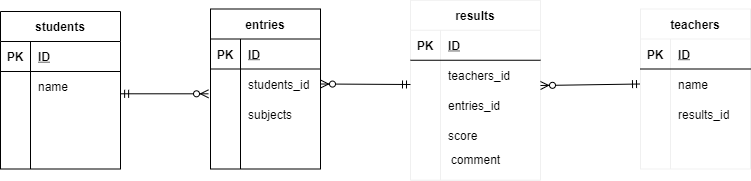

The diagram above was exported from draw.io. Its source (the exported page's mxGraphModel, read from the mxfile embedded in the PNG):
<mxGraphModel dx="491" dy="352" grid="1" gridSize="10" guides="1" tooltips="1" connect="1" arrows="1" fold="1" page="1" pageScale="1" pageWidth="827" pageHeight="1169" math="0" shadow="0">
  <root>
    <mxCell id="0" />
    <mxCell id="1" parent="0" />
    <mxCell id="14" value="students" style="shape=table;startSize=30;container=1;collapsible=1;childLayout=tableLayout;fixedRows=1;rowLines=0;fontStyle=1;align=center;resizeLast=1;" parent="1" vertex="1">
      <mxGeometry x="40" y="250" width="120" height="157.5" as="geometry" />
    </mxCell>
    <mxCell id="15" value="" style="shape=partialRectangle;collapsible=0;dropTarget=0;pointerEvents=0;fillColor=none;top=0;left=0;bottom=1;right=0;points=[[0,0.5],[1,0.5]];portConstraint=eastwest;" parent="14" vertex="1">
      <mxGeometry y="30" width="120" height="30" as="geometry" />
    </mxCell>
    <mxCell id="16" value="PK" style="shape=partialRectangle;connectable=0;fillColor=none;top=0;left=0;bottom=0;right=0;fontStyle=1;overflow=hidden;" parent="15" vertex="1">
      <mxGeometry width="30" height="30" as="geometry" />
    </mxCell>
    <mxCell id="17" value="ID" style="shape=partialRectangle;connectable=0;fillColor=none;top=0;left=0;bottom=0;right=0;align=left;spacingLeft=6;fontStyle=5;overflow=hidden;" parent="15" vertex="1">
      <mxGeometry x="30" width="90" height="30" as="geometry" />
    </mxCell>
    <mxCell id="18" value="" style="shape=partialRectangle;collapsible=0;dropTarget=0;pointerEvents=0;fillColor=none;top=0;left=0;bottom=0;right=0;points=[[0,0.5],[1,0.5]];portConstraint=eastwest;" parent="14" vertex="1">
      <mxGeometry y="60" width="120" height="30" as="geometry" />
    </mxCell>
    <mxCell id="19" value="" style="shape=partialRectangle;connectable=0;fillColor=none;top=0;left=0;bottom=0;right=0;editable=1;overflow=hidden;" parent="18" vertex="1">
      <mxGeometry width="30" height="30" as="geometry" />
    </mxCell>
    <mxCell id="20" value="name" style="shape=partialRectangle;connectable=0;fillColor=none;top=0;left=0;bottom=0;right=0;align=left;spacingLeft=6;overflow=hidden;" parent="18" vertex="1">
      <mxGeometry x="30" width="90" height="30" as="geometry" />
    </mxCell>
    <mxCell id="21" value="" style="shape=partialRectangle;collapsible=0;dropTarget=0;pointerEvents=0;fillColor=none;top=0;left=0;bottom=0;right=0;points=[[0,0.5],[1,0.5]];portConstraint=eastwest;" parent="14" vertex="1">
      <mxGeometry y="90" width="120" height="30" as="geometry" />
    </mxCell>
    <mxCell id="22" value="" style="shape=partialRectangle;connectable=0;fillColor=none;top=0;left=0;bottom=0;right=0;editable=1;overflow=hidden;" parent="21" vertex="1">
      <mxGeometry width="30" height="30" as="geometry" />
    </mxCell>
    <mxCell id="23" value="" style="shape=partialRectangle;connectable=0;fillColor=none;top=0;left=0;bottom=0;right=0;align=left;spacingLeft=6;overflow=hidden;" parent="21" vertex="1">
      <mxGeometry x="30" width="90" height="30" as="geometry" />
    </mxCell>
    <mxCell id="24" value="" style="shape=partialRectangle;collapsible=0;dropTarget=0;pointerEvents=0;fillColor=none;top=0;left=0;bottom=0;right=0;points=[[0,0.5],[1,0.5]];portConstraint=eastwest;" parent="14" vertex="1">
      <mxGeometry y="120" width="120" height="30" as="geometry" />
    </mxCell>
    <mxCell id="25" value="" style="shape=partialRectangle;connectable=0;fillColor=none;top=0;left=0;bottom=0;right=0;editable=1;overflow=hidden;" parent="24" vertex="1">
      <mxGeometry width="30" height="30" as="geometry" />
    </mxCell>
    <mxCell id="26" value="" style="shape=partialRectangle;connectable=0;fillColor=none;top=0;left=0;bottom=0;right=0;align=left;spacingLeft=6;overflow=hidden;" parent="24" vertex="1">
      <mxGeometry x="30" width="90" height="30" as="geometry" />
    </mxCell>
    <mxCell id="125" value="" style="fontSize=12;html=1;endArrow=ERzeroToMany;startArrow=ERmandOne;entryX=-0.018;entryY=0.827;entryDx=0;entryDy=0;entryPerimeter=0;exitX=1.001;exitY=0.743;exitDx=0;exitDy=0;exitPerimeter=0;" parent="1" source="18" edge="1" target="133">
      <mxGeometry width="100" height="100" relative="1" as="geometry">
        <mxPoint x="160" y="320" as="sourcePoint" />
        <mxPoint x="260" y="323" as="targetPoint" />
      </mxGeometry>
    </mxCell>
    <mxCell id="129" value="entries" style="shape=table;startSize=30;container=1;collapsible=1;childLayout=tableLayout;fixedRows=1;rowLines=0;fontStyle=1;align=center;resizeLast=1;" parent="1" vertex="1">
      <mxGeometry x="250" y="247.5" width="110" height="160" as="geometry" />
    </mxCell>
    <mxCell id="130" value="" style="shape=partialRectangle;collapsible=0;dropTarget=0;pointerEvents=0;fillColor=none;top=0;left=0;bottom=1;right=0;points=[[0,0.5],[1,0.5]];portConstraint=eastwest;" parent="129" vertex="1">
      <mxGeometry y="30" width="110" height="30" as="geometry" />
    </mxCell>
    <mxCell id="131" value="PK" style="shape=partialRectangle;connectable=0;fillColor=none;top=0;left=0;bottom=0;right=0;fontStyle=1;overflow=hidden;" parent="130" vertex="1">
      <mxGeometry width="30" height="30" as="geometry" />
    </mxCell>
    <mxCell id="132" value="ID" style="shape=partialRectangle;connectable=0;fillColor=none;top=0;left=0;bottom=0;right=0;align=left;spacingLeft=6;fontStyle=5;overflow=hidden;" parent="130" vertex="1">
      <mxGeometry x="30" width="80" height="30" as="geometry" />
    </mxCell>
    <mxCell id="133" value="" style="shape=partialRectangle;collapsible=0;dropTarget=0;pointerEvents=0;fillColor=none;top=0;left=0;bottom=0;right=0;points=[[0,0.5],[1,0.5]];portConstraint=eastwest;" parent="129" vertex="1">
      <mxGeometry y="60" width="110" height="30" as="geometry" />
    </mxCell>
    <mxCell id="134" value="" style="shape=partialRectangle;connectable=0;fillColor=none;top=0;left=0;bottom=0;right=0;editable=1;overflow=hidden;" parent="133" vertex="1">
      <mxGeometry width="30" height="30" as="geometry" />
    </mxCell>
    <mxCell id="135" value="students_id" style="shape=partialRectangle;connectable=0;fillColor=none;top=0;left=0;bottom=0;right=0;align=left;spacingLeft=6;overflow=hidden;" parent="133" vertex="1">
      <mxGeometry x="30" width="80" height="30" as="geometry" />
    </mxCell>
    <mxCell id="139" value="" style="shape=partialRectangle;collapsible=0;dropTarget=0;pointerEvents=0;fillColor=none;top=0;left=0;bottom=0;right=0;points=[[0,0.5],[1,0.5]];portConstraint=eastwest;" parent="129" vertex="1">
      <mxGeometry y="90" width="110" height="30" as="geometry" />
    </mxCell>
    <mxCell id="140" value="" style="shape=partialRectangle;connectable=0;fillColor=none;top=0;left=0;bottom=0;right=0;editable=1;overflow=hidden;" parent="139" vertex="1">
      <mxGeometry width="30" height="30" as="geometry" />
    </mxCell>
    <mxCell id="141" value="subjects" style="shape=partialRectangle;connectable=0;fillColor=none;top=0;left=0;bottom=0;right=0;align=left;spacingLeft=6;overflow=hidden;" parent="139" vertex="1">
      <mxGeometry x="30" width="80" height="30" as="geometry" />
    </mxCell>
    <mxCell id="136" value="" style="shape=partialRectangle;collapsible=0;dropTarget=0;pointerEvents=0;fillColor=none;top=0;left=0;bottom=0;right=0;points=[[0,0.5],[1,0.5]];portConstraint=eastwest;" parent="129" vertex="1">
      <mxGeometry y="120" width="110" height="30" as="geometry" />
    </mxCell>
    <mxCell id="137" value="" style="shape=partialRectangle;connectable=0;fillColor=none;top=0;left=0;bottom=0;right=0;editable=1;overflow=hidden;" parent="136" vertex="1">
      <mxGeometry width="30" height="30" as="geometry" />
    </mxCell>
    <mxCell id="138" value="" style="shape=partialRectangle;connectable=0;fillColor=none;top=0;left=0;bottom=0;right=0;align=left;spacingLeft=6;overflow=hidden;" parent="136" vertex="1">
      <mxGeometry x="30" width="80" height="30" as="geometry" />
    </mxCell>
    <mxCell id="230" value="results" style="shape=table;startSize=30;container=1;collapsible=1;childLayout=tableLayout;fixedRows=1;rowLines=0;fontStyle=1;align=center;resizeLast=1;strokeColor=#f0f0f0;" vertex="1" parent="1">
      <mxGeometry x="450" y="238.75" width="130" height="180" as="geometry" />
    </mxCell>
    <mxCell id="231" value="" style="shape=partialRectangle;collapsible=0;dropTarget=0;pointerEvents=0;fillColor=none;top=0;left=0;bottom=1;right=0;points=[[0,0.5],[1,0.5]];portConstraint=eastwest;" vertex="1" parent="230">
      <mxGeometry y="30" width="130" height="30" as="geometry" />
    </mxCell>
    <mxCell id="232" value="PK" style="shape=partialRectangle;connectable=0;fillColor=none;top=0;left=0;bottom=0;right=0;fontStyle=1;overflow=hidden;" vertex="1" parent="231">
      <mxGeometry width="30" height="30" as="geometry" />
    </mxCell>
    <mxCell id="233" value="ID" style="shape=partialRectangle;connectable=0;fillColor=none;top=0;left=0;bottom=0;right=0;align=left;spacingLeft=6;fontStyle=5;overflow=hidden;" vertex="1" parent="231">
      <mxGeometry x="30" width="100" height="30" as="geometry" />
    </mxCell>
    <mxCell id="234" value="" style="shape=partialRectangle;collapsible=0;dropTarget=0;pointerEvents=0;fillColor=none;top=0;left=0;bottom=0;right=0;points=[[0,0.5],[1,0.5]];portConstraint=eastwest;" vertex="1" parent="230">
      <mxGeometry y="60" width="130" height="30" as="geometry" />
    </mxCell>
    <mxCell id="235" value="" style="shape=partialRectangle;connectable=0;fillColor=none;top=0;left=0;bottom=0;right=0;editable=1;overflow=hidden;" vertex="1" parent="234">
      <mxGeometry width="30" height="30" as="geometry" />
    </mxCell>
    <mxCell id="236" value="teachers_id" style="shape=partialRectangle;connectable=0;fillColor=none;top=0;left=0;bottom=0;right=0;align=left;spacingLeft=6;overflow=hidden;" vertex="1" parent="234">
      <mxGeometry x="30" width="100" height="30" as="geometry" />
    </mxCell>
    <mxCell id="237" value="" style="shape=partialRectangle;collapsible=0;dropTarget=0;pointerEvents=0;fillColor=none;top=0;left=0;bottom=0;right=0;points=[[0,0.5],[1,0.5]];portConstraint=eastwest;" vertex="1" parent="230">
      <mxGeometry y="90" width="130" height="30" as="geometry" />
    </mxCell>
    <mxCell id="238" value="" style="shape=partialRectangle;connectable=0;fillColor=none;top=0;left=0;bottom=0;right=0;editable=1;overflow=hidden;" vertex="1" parent="237">
      <mxGeometry width="30" height="30" as="geometry" />
    </mxCell>
    <mxCell id="239" value="entries_id" style="shape=partialRectangle;connectable=0;fillColor=none;top=0;left=0;bottom=0;right=0;align=left;spacingLeft=6;overflow=hidden;" vertex="1" parent="237">
      <mxGeometry x="30" width="100" height="30" as="geometry" />
    </mxCell>
    <mxCell id="240" value="" style="shape=partialRectangle;collapsible=0;dropTarget=0;pointerEvents=0;fillColor=none;top=0;left=0;bottom=0;right=0;points=[[0,0.5],[1,0.5]];portConstraint=eastwest;" vertex="1" parent="230">
      <mxGeometry y="120" width="130" height="30" as="geometry" />
    </mxCell>
    <mxCell id="241" value="" style="shape=partialRectangle;connectable=0;fillColor=none;top=0;left=0;bottom=0;right=0;editable=1;overflow=hidden;" vertex="1" parent="240">
      <mxGeometry width="30" height="30" as="geometry" />
    </mxCell>
    <mxCell id="242" value="score" style="shape=partialRectangle;connectable=0;fillColor=none;top=0;left=0;bottom=0;right=0;align=left;spacingLeft=6;overflow=hidden;" vertex="1" parent="240">
      <mxGeometry x="30" width="100" height="30" as="geometry" />
    </mxCell>
    <mxCell id="244" value="comment" style="text;html=1;align=center;verticalAlign=middle;resizable=0;points=[];autosize=1;strokeColor=none;" vertex="1" parent="1">
      <mxGeometry x="485" y="387.5" width="60" height="20" as="geometry" />
    </mxCell>
    <mxCell id="246" value="" style="fontSize=12;html=1;endArrow=ERzeroToMany;startArrow=ERmandOne;entryX=1;entryY=0.5;entryDx=0;entryDy=0;" edge="1" parent="1" target="133">
      <mxGeometry width="100" height="100" relative="1" as="geometry">
        <mxPoint x="450" y="323" as="sourcePoint" />
        <mxPoint x="310" y="20" as="targetPoint" />
      </mxGeometry>
    </mxCell>
    <mxCell id="247" value="" style="fontSize=12;html=1;endArrow=ERzeroToMany;startArrow=ERmandOne;exitX=0;exitY=0.5;exitDx=0;exitDy=0;" edge="1" parent="1" source="253">
      <mxGeometry width="100" height="100" relative="1" as="geometry">
        <mxPoint x="669" y="320" as="sourcePoint" />
        <mxPoint x="580" y="324" as="targetPoint" />
      </mxGeometry>
    </mxCell>
    <mxCell id="249" value="teachers" style="shape=table;startSize=30;container=1;collapsible=1;childLayout=tableLayout;fixedRows=1;rowLines=0;fontStyle=1;align=center;resizeLast=1;strokeColor=#f0f0f0;" vertex="1" parent="1">
      <mxGeometry x="680" y="247.5" width="110" height="160" as="geometry" />
    </mxCell>
    <mxCell id="250" value="" style="shape=partialRectangle;collapsible=0;dropTarget=0;pointerEvents=0;fillColor=none;top=0;left=0;bottom=1;right=0;points=[[0,0.5],[1,0.5]];portConstraint=eastwest;" vertex="1" parent="249">
      <mxGeometry y="30" width="110" height="30" as="geometry" />
    </mxCell>
    <mxCell id="251" value="PK" style="shape=partialRectangle;connectable=0;fillColor=none;top=0;left=0;bottom=0;right=0;fontStyle=1;overflow=hidden;" vertex="1" parent="250">
      <mxGeometry width="30" height="30" as="geometry" />
    </mxCell>
    <mxCell id="252" value="ID" style="shape=partialRectangle;connectable=0;fillColor=none;top=0;left=0;bottom=0;right=0;align=left;spacingLeft=6;fontStyle=5;overflow=hidden;" vertex="1" parent="250">
      <mxGeometry x="30" width="80" height="30" as="geometry" />
    </mxCell>
    <mxCell id="253" value="" style="shape=partialRectangle;collapsible=0;dropTarget=0;pointerEvents=0;fillColor=none;top=0;left=0;bottom=0;right=0;points=[[0,0.5],[1,0.5]];portConstraint=eastwest;" vertex="1" parent="249">
      <mxGeometry y="60" width="110" height="30" as="geometry" />
    </mxCell>
    <mxCell id="254" value="" style="shape=partialRectangle;connectable=0;fillColor=none;top=0;left=0;bottom=0;right=0;editable=1;overflow=hidden;" vertex="1" parent="253">
      <mxGeometry width="30" height="30" as="geometry" />
    </mxCell>
    <mxCell id="255" value="name" style="shape=partialRectangle;connectable=0;fillColor=none;top=0;left=0;bottom=0;right=0;align=left;spacingLeft=6;overflow=hidden;" vertex="1" parent="253">
      <mxGeometry x="30" width="80" height="30" as="geometry" />
    </mxCell>
    <mxCell id="256" value="" style="shape=partialRectangle;collapsible=0;dropTarget=0;pointerEvents=0;fillColor=none;top=0;left=0;bottom=0;right=0;points=[[0,0.5],[1,0.5]];portConstraint=eastwest;" vertex="1" parent="249">
      <mxGeometry y="90" width="110" height="30" as="geometry" />
    </mxCell>
    <mxCell id="257" value="" style="shape=partialRectangle;connectable=0;fillColor=none;top=0;left=0;bottom=0;right=0;editable=1;overflow=hidden;" vertex="1" parent="256">
      <mxGeometry width="30" height="30" as="geometry" />
    </mxCell>
    <mxCell id="258" value="results_id" style="shape=partialRectangle;connectable=0;fillColor=none;top=0;left=0;bottom=0;right=0;align=left;spacingLeft=6;overflow=hidden;" vertex="1" parent="256">
      <mxGeometry x="30" width="80" height="30" as="geometry" />
    </mxCell>
    <mxCell id="259" value="" style="shape=partialRectangle;collapsible=0;dropTarget=0;pointerEvents=0;fillColor=none;top=0;left=0;bottom=0;right=0;points=[[0,0.5],[1,0.5]];portConstraint=eastwest;" vertex="1" parent="249">
      <mxGeometry y="120" width="110" height="30" as="geometry" />
    </mxCell>
    <mxCell id="260" value="" style="shape=partialRectangle;connectable=0;fillColor=none;top=0;left=0;bottom=0;right=0;editable=1;overflow=hidden;" vertex="1" parent="259">
      <mxGeometry width="30" height="30" as="geometry" />
    </mxCell>
    <mxCell id="261" value="" style="shape=partialRectangle;connectable=0;fillColor=none;top=0;left=0;bottom=0;right=0;align=left;spacingLeft=6;overflow=hidden;" vertex="1" parent="259">
      <mxGeometry x="30" width="80" height="30" as="geometry" />
    </mxCell>
  </root>
</mxGraphModel>